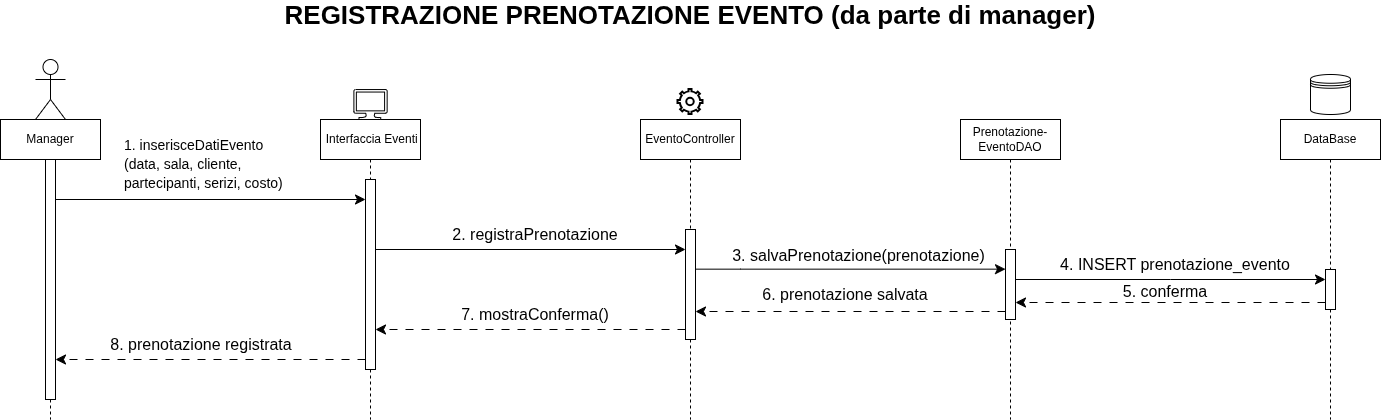

The diagram above was exported from draw.io. Its source (the exported page's mxGraphModel, read from the mxfile embedded in the PNG):
<mxGraphModel dx="1518" dy="1319" grid="0" gridSize="10" guides="1" tooltips="1" connect="1" arrows="1" fold="1" page="0" pageScale="1" pageWidth="583" pageHeight="413" background="light-dark(#FFFFFF,#000000)" math="0" shadow="0">
  <root>
    <mxCell id="0" />
    <mxCell id="1" parent="0" />
    <mxCell id="eL9R7H7-0y9sT-kfgY5B-3" parent="1" style="shape=umlLifeline;perimeter=lifelinePerimeter;whiteSpace=wrap;html=1;container=1;dropTarget=0;collapsible=0;recursiveResize=0;outlineConnect=0;portConstraint=eastwest;newEdgeStyle={&quot;edgeStyle&quot;:&quot;elbowEdgeStyle&quot;,&quot;elbow&quot;:&quot;vertical&quot;,&quot;curved&quot;:0,&quot;rounded&quot;:0};" value="Manager" vertex="1">
      <mxGeometry height="300" width="100" x="-520" y="-80" as="geometry" />
    </mxCell>
    <mxCell id="eL9R7H7-0y9sT-kfgY5B-4" parent="eL9R7H7-0y9sT-kfgY5B-3" style="html=1;points=[[0,0,0,0,5],[0,1,0,0,-5],[1,0,0,0,5],[1,1,0,0,-5]];perimeter=orthogonalPerimeter;outlineConnect=0;targetShapes=umlLifeline;portConstraint=eastwest;newEdgeStyle={&quot;curved&quot;:0,&quot;rounded&quot;:0};" value="" vertex="1">
      <mxGeometry height="240" width="10" x="45" y="40" as="geometry" />
    </mxCell>
    <mxCell id="eL9R7H7-0y9sT-kfgY5B-5" parent="1" style="shape=umlLifeline;perimeter=lifelinePerimeter;whiteSpace=wrap;html=1;container=1;dropTarget=0;collapsible=0;recursiveResize=0;outlineConnect=0;portConstraint=eastwest;newEdgeStyle={&quot;edgeStyle&quot;:&quot;elbowEdgeStyle&quot;,&quot;elbow&quot;:&quot;vertical&quot;,&quot;curved&quot;:0,&quot;rounded&quot;:0};" value="&amp;nbsp;Interfaccia Eventi" vertex="1">
      <mxGeometry height="300" width="100" x="-200" y="-80" as="geometry" />
    </mxCell>
    <mxCell id="eL9R7H7-0y9sT-kfgY5B-6" parent="eL9R7H7-0y9sT-kfgY5B-5" style="html=1;points=[[0,0,0,0,5],[0,1,0,0,-5],[1,0,0,0,5],[1,1,0,0,-5]];perimeter=orthogonalPerimeter;outlineConnect=0;targetShapes=umlLifeline;portConstraint=eastwest;newEdgeStyle={&quot;curved&quot;:0,&quot;rounded&quot;:0};" value="" vertex="1">
      <mxGeometry height="190" width="10" x="45" y="60" as="geometry" />
    </mxCell>
    <mxCell id="eL9R7H7-0y9sT-kfgY5B-7" parent="1" style="shape=umlLifeline;perimeter=lifelinePerimeter;whiteSpace=wrap;html=1;container=1;dropTarget=0;collapsible=0;recursiveResize=0;outlineConnect=0;portConstraint=eastwest;newEdgeStyle={&quot;edgeStyle&quot;:&quot;elbowEdgeStyle&quot;,&quot;elbow&quot;:&quot;vertical&quot;,&quot;curved&quot;:0,&quot;rounded&quot;:0};" value="EventoController" vertex="1">
      <mxGeometry height="300" width="100" x="120" y="-80" as="geometry" />
    </mxCell>
    <mxCell id="eL9R7H7-0y9sT-kfgY5B-8" parent="eL9R7H7-0y9sT-kfgY5B-7" style="html=1;points=[[0,0,0,0,5],[0,1,0,0,-5],[1,0,0,0,5],[1,1,0,0,-5]];perimeter=orthogonalPerimeter;outlineConnect=0;targetShapes=umlLifeline;portConstraint=eastwest;newEdgeStyle={&quot;curved&quot;:0,&quot;rounded&quot;:0};" value="" vertex="1">
      <mxGeometry height="110" width="10" x="45" y="110" as="geometry" />
    </mxCell>
    <mxCell id="eL9R7H7-0y9sT-kfgY5B-9" parent="1" style="shape=umlLifeline;perimeter=lifelinePerimeter;whiteSpace=wrap;html=1;container=1;dropTarget=0;collapsible=0;recursiveResize=0;outlineConnect=0;portConstraint=eastwest;newEdgeStyle={&quot;edgeStyle&quot;:&quot;elbowEdgeStyle&quot;,&quot;elbow&quot;:&quot;vertical&quot;,&quot;curved&quot;:0,&quot;rounded&quot;:0};" value="Prenotazione-EventoDAO" vertex="1">
      <mxGeometry height="300" width="100" x="440" y="-80" as="geometry" />
    </mxCell>
    <mxCell id="eL9R7H7-0y9sT-kfgY5B-10" parent="eL9R7H7-0y9sT-kfgY5B-9" style="html=1;points=[[0,0,0,0,5],[0,1,0,0,-5],[1,0,0,0,5],[1,1,0,0,-5]];perimeter=orthogonalPerimeter;outlineConnect=0;targetShapes=umlLifeline;portConstraint=eastwest;newEdgeStyle={&quot;curved&quot;:0,&quot;rounded&quot;:0};" value="" vertex="1">
      <mxGeometry height="70" width="10" x="45" y="130" as="geometry" />
    </mxCell>
    <mxCell id="eL9R7H7-0y9sT-kfgY5B-11" parent="1" style="shape=umlLifeline;perimeter=lifelinePerimeter;whiteSpace=wrap;html=1;container=1;dropTarget=0;collapsible=0;recursiveResize=0;outlineConnect=0;portConstraint=eastwest;newEdgeStyle={&quot;edgeStyle&quot;:&quot;elbowEdgeStyle&quot;,&quot;elbow&quot;:&quot;vertical&quot;,&quot;curved&quot;:0,&quot;rounded&quot;:0};" value="DataBase" vertex="1">
      <mxGeometry height="300" width="100" x="760" y="-80" as="geometry" />
    </mxCell>
    <mxCell id="eL9R7H7-0y9sT-kfgY5B-12" parent="eL9R7H7-0y9sT-kfgY5B-11" style="html=1;points=[[0,0,0,0,5],[0,1,0,0,-5],[1,0,0,0,5],[1,1,0,0,-5]];perimeter=orthogonalPerimeter;outlineConnect=0;targetShapes=umlLifeline;portConstraint=eastwest;newEdgeStyle={&quot;curved&quot;:0,&quot;rounded&quot;:0};" value="" vertex="1">
      <mxGeometry height="40" width="10" x="45" y="150" as="geometry" />
    </mxCell>
    <mxCell id="eL9R7H7-0y9sT-kfgY5B-13" parent="1" style="shape=umlActor;verticalLabelPosition=bottom;verticalAlign=top;html=1;" value="" vertex="1">
      <mxGeometry height="60" width="30" x="-485" y="-140" as="geometry" />
    </mxCell>
    <mxCell id="eL9R7H7-0y9sT-kfgY5B-16" parent="1" style="sketch=0;aspect=fixed;pointerEvents=1;shadow=0;dashed=0;html=1;labelPosition=center;verticalLabelPosition=bottom;verticalAlign=top;align=center;shape=mxgraph.azure.computer" value="" vertex="1">
      <mxGeometry height="30" width="33.33" x="-166.66" y="-110" as="geometry" />
    </mxCell>
    <mxCell id="eL9R7H7-0y9sT-kfgY5B-17" parent="1" style="html=1;verticalLabelPosition=bottom;align=center;labelBackgroundColor=#ffffff;verticalAlign=top;strokeWidth=2;shadow=0;dashed=0;shape=mxgraph.ios7.icons.settings;" value="" vertex="1">
      <mxGeometry height="25" width="25" x="157.5" y="-110" as="geometry" />
    </mxCell>
    <mxCell id="eL9R7H7-0y9sT-kfgY5B-18" parent="1" style="shape=datastore;whiteSpace=wrap;html=1;" value="" vertex="1">
      <mxGeometry height="40" width="40" x="790" y="-125" as="geometry" />
    </mxCell>
    <mxCell id="eL9R7H7-0y9sT-kfgY5B-19" parent="1" style="sketch=0;outlineConnect=0;dashed=0;verticalLabelPosition=bottom;verticalAlign=top;align=center;html=1;fontSize=12;fontStyle=0;aspect=fixed;pointerEvents=1;shape=mxgraph.aws4.rds_multi_az;fillColor=light-dark(#FFFFFF,#FFFFFF);" value="" vertex="1">
      <mxGeometry height="38" width="51.1" x="464.45" y="-123" as="geometry" />
    </mxCell>
    <mxCell id="eL9R7H7-0y9sT-kfgY5B-20" edge="1" parent="1" style="edgeStyle=none;curved=0;rounded=0;orthogonalLoop=1;jettySize=auto;html=1;fontSize=12;startSize=8;endSize=8;">
      <mxGeometry relative="1" as="geometry">
        <mxPoint x="-465" as="sourcePoint" />
        <mxPoint x="-155" as="targetPoint" />
      </mxGeometry>
    </mxCell>
    <mxCell id="eL9R7H7-0y9sT-kfgY5B-24" edge="1" parent="1" style="edgeStyle=none;curved=0;rounded=0;orthogonalLoop=1;jettySize=auto;html=1;fontSize=12;startSize=8;endSize=8;" target="eL9R7H7-0y9sT-kfgY5B-8">
      <mxGeometry relative="1" as="geometry">
        <mxPoint x="-145" y="50" as="sourcePoint" />
        <mxPoint x="160" y="50" as="targetPoint" />
      </mxGeometry>
    </mxCell>
    <mxCell id="eL9R7H7-0y9sT-kfgY5B-25" edge="1" parent="1" style="edgeStyle=none;curved=0;rounded=0;orthogonalLoop=1;jettySize=auto;html=1;fontSize=12;startSize=8;endSize=8;">
      <mxGeometry relative="1" as="geometry">
        <Array as="points">
          <mxPoint x="220" y="69.66" />
        </Array>
        <mxPoint x="175" y="69.66" as="sourcePoint" />
        <mxPoint x="485" y="69.66" as="targetPoint" />
      </mxGeometry>
    </mxCell>
    <mxCell id="eL9R7H7-0y9sT-kfgY5B-26" edge="1" parent="1" source="eL9R7H7-0y9sT-kfgY5B-10" style="edgeStyle=none;curved=0;rounded=0;orthogonalLoop=1;jettySize=auto;html=1;fontSize=12;startSize=8;endSize=8;" target="eL9R7H7-0y9sT-kfgY5B-12">
      <mxGeometry relative="1" as="geometry">
        <Array as="points">
          <mxPoint x="650" y="80" />
        </Array>
      </mxGeometry>
    </mxCell>
    <mxCell id="eL9R7H7-0y9sT-kfgY5B-27" edge="1" parent="1" style="edgeStyle=none;curved=0;rounded=0;orthogonalLoop=1;jettySize=auto;html=1;fontSize=12;startSize=8;endSize=8;dashed=1;dashPattern=8 8;">
      <mxGeometry relative="1" as="geometry">
        <mxPoint x="-155" y="160" as="sourcePoint" />
        <mxPoint x="-465" y="160" as="targetPoint" />
      </mxGeometry>
    </mxCell>
    <mxCell id="eL9R7H7-0y9sT-kfgY5B-28" edge="1" parent="1" style="edgeStyle=none;curved=0;rounded=0;orthogonalLoop=1;jettySize=auto;html=1;fontSize=12;startSize=8;endSize=8;dashed=1;dashPattern=8 8;">
      <mxGeometry relative="1" as="geometry">
        <Array as="points">
          <mxPoint x="90" y="130" />
        </Array>
        <mxPoint x="165" y="130" as="sourcePoint" />
        <mxPoint x="-145" y="130" as="targetPoint" />
      </mxGeometry>
    </mxCell>
    <mxCell id="eL9R7H7-0y9sT-kfgY5B-29" edge="1" parent="1" style="edgeStyle=none;curved=0;rounded=0;orthogonalLoop=1;jettySize=auto;html=1;fontSize=12;startSize=8;endSize=8;dashed=1;dashPattern=8 8;">
      <mxGeometry relative="1" as="geometry">
        <mxPoint x="485" y="112" as="sourcePoint" />
        <mxPoint x="175" y="112" as="targetPoint" />
      </mxGeometry>
    </mxCell>
    <mxCell id="eL9R7H7-0y9sT-kfgY5B-30" edge="1" parent="1" style="edgeStyle=none;curved=0;rounded=0;orthogonalLoop=1;jettySize=auto;html=1;fontSize=12;startSize=8;endSize=8;dashed=1;dashPattern=8 8;" target="eL9R7H7-0y9sT-kfgY5B-10">
      <mxGeometry relative="1" as="geometry">
        <mxPoint x="805" y="103" as="sourcePoint" />
        <mxPoint x="500" y="103" as="targetPoint" />
      </mxGeometry>
    </mxCell>
    <mxCell id="eL9R7H7-0y9sT-kfgY5B-31" parent="1" style="text;html=1;whiteSpace=wrap;strokeColor=none;fillColor=none;align=left;verticalAlign=middle;rounded=0;fontSize=16;" value="&lt;font style=&quot;font-size: 14px;&quot;&gt;1. inserisceDatiEvento&lt;/font&gt;&lt;div&gt;&lt;font style=&quot;font-size: 14px;&quot;&gt;(data, sala, cliente,&amp;nbsp;&lt;/font&gt;&lt;/div&gt;&lt;div&gt;&lt;font style=&quot;font-size: 14px;&quot;&gt;partecipanti, serizi, costo)&lt;/font&gt;&lt;/div&gt;" vertex="1">
      <mxGeometry height="88" width="217" x="-398.5" y="-80" as="geometry" />
    </mxCell>
    <mxCell id="eL9R7H7-0y9sT-kfgY5B-34" parent="1" style="text;html=1;whiteSpace=wrap;strokeColor=none;fillColor=none;align=center;verticalAlign=middle;rounded=0;fontSize=16;" value="8. prenotazione registrata" vertex="1">
      <mxGeometry height="30" width="190" x="-414" y="130" as="geometry" />
    </mxCell>
    <mxCell id="eL9R7H7-0y9sT-kfgY5B-35" parent="1" style="text;html=1;whiteSpace=wrap;strokeColor=none;fillColor=none;align=center;verticalAlign=middle;rounded=0;fontSize=16;" value="2. registraPrenotazione" vertex="1">
      <mxGeometry height="30" width="290" x="-130" y="20" as="geometry" />
    </mxCell>
    <mxCell id="eL9R7H7-0y9sT-kfgY5B-37" parent="1" style="text;html=1;whiteSpace=wrap;strokeColor=none;fillColor=none;align=center;verticalAlign=middle;rounded=0;fontSize=16;" value="7. mostraConferma()" vertex="1">
      <mxGeometry height="30" width="190" x="-80" y="100" as="geometry" />
    </mxCell>
    <mxCell id="eL9R7H7-0y9sT-kfgY5B-38" parent="1" style="text;html=1;whiteSpace=wrap;strokeColor=none;fillColor=none;align=center;verticalAlign=middle;rounded=0;fontSize=16;" value="3. salvaPrenotazione(prenotazione)" vertex="1">
      <mxGeometry height="30" width="287" x="195" y="41" as="geometry" />
    </mxCell>
    <mxCell id="eL9R7H7-0y9sT-kfgY5B-40" parent="1" style="text;html=1;whiteSpace=wrap;strokeColor=none;fillColor=none;align=center;verticalAlign=middle;rounded=0;fontSize=16;" value="6. prenotazione salvata" vertex="1">
      <mxGeometry height="30" width="190" x="230" y="80" as="geometry" />
    </mxCell>
    <mxCell id="eL9R7H7-0y9sT-kfgY5B-41" parent="1" style="text;html=1;whiteSpace=wrap;strokeColor=none;fillColor=none;align=center;verticalAlign=middle;rounded=0;fontSize=16;" value="4. INSERT prenotazione_evento" vertex="1">
      <mxGeometry height="30" width="250" x="530" y="50" as="geometry" />
    </mxCell>
    <mxCell id="eL9R7H7-0y9sT-kfgY5B-42" parent="1" style="text;html=1;whiteSpace=wrap;strokeColor=none;fillColor=none;align=center;verticalAlign=middle;rounded=0;fontSize=16;" value="5. conferma" vertex="1">
      <mxGeometry height="30" width="190" x="550" y="77" as="geometry" />
    </mxCell>
    <mxCell id="eL9R7H7-0y9sT-kfgY5B-43" parent="1" style="text;html=1;whiteSpace=wrap;strokeColor=none;fillColor=none;align=center;verticalAlign=middle;rounded=0;fontSize=16;" value="&lt;b&gt;&lt;font style=&quot;font-size: 26px;&quot;&gt;REGISTRAZIONE PRENOTAZIONE EVENTO (da parte di manager)&lt;/font&gt;&lt;/b&gt;" vertex="1">
      <mxGeometry height="30" width="852" x="-256" y="-199" as="geometry" />
    </mxCell>
  </root>
</mxGraphModel>